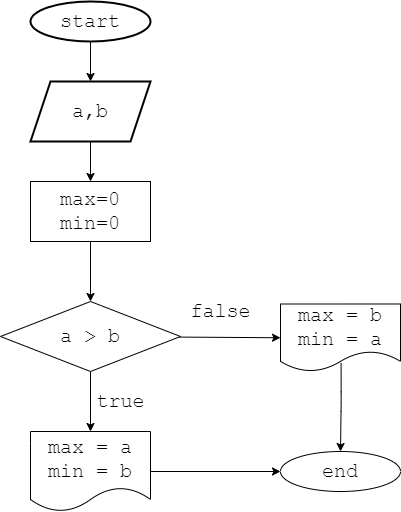

The diagram above was exported from draw.io. Its source (the exported page's mxGraphModel, read from the mxfile embedded in the PNG):
<mxGraphModel dx="376" dy="363" grid="1" gridSize="10" guides="1" tooltips="1" connect="1" arrows="1" fold="1" page="1" pageScale="1" pageWidth="827" pageHeight="1169" math="0" shadow="0">
  <root>
    <mxCell id="0" />
    <mxCell id="1" parent="0" />
    <mxCell id="3" style="edgeStyle=none;html=1;fontFamily=Courier New;fontSize=20;" parent="1" source="2" edge="1">
      <mxGeometry relative="1" as="geometry">
        <mxPoint x="370" y="100" as="targetPoint" />
      </mxGeometry>
    </mxCell>
    <mxCell id="2" value="start" style="ellipse;whiteSpace=wrap;html=1;strokeWidth=2;fontSize=20;fontFamily=Courier New;" parent="1" vertex="1">
      <mxGeometry x="310" y="20" width="120" height="40" as="geometry" />
    </mxCell>
    <mxCell id="5" style="edgeStyle=none;html=1;fontFamily=Courier New;fontSize=20;" parent="1" source="4" target="7HYHt1vh62Xv6VhHm0ec-23" edge="1">
      <mxGeometry relative="1" as="geometry">
        <mxPoint x="370" y="240" as="targetPoint" />
      </mxGeometry>
    </mxCell>
    <mxCell id="4" value="a,b" style="shape=parallelogram;perimeter=parallelogramPerimeter;whiteSpace=wrap;html=1;fixedSize=1;strokeWidth=2;fontFamily=Courier New;fontSize=20;" parent="1" vertex="1">
      <mxGeometry x="310" y="100" width="120" height="60" as="geometry" />
    </mxCell>
    <mxCell id="7HYHt1vh62Xv6VhHm0ec-28" style="edgeStyle=none;html=1;fontFamily=Courier New;fontSize=20;" parent="1" source="7HYHt1vh62Xv6VhHm0ec-23" edge="1">
      <mxGeometry relative="1" as="geometry">
        <mxPoint x="370" y="320" as="targetPoint" />
      </mxGeometry>
    </mxCell>
    <mxCell id="7HYHt1vh62Xv6VhHm0ec-23" value="&lt;font style=&quot;font-size: 20px;&quot;&gt;max=0&lt;br&gt;min=0&lt;br&gt;&lt;/font&gt;" style="rounded=0;whiteSpace=wrap;html=1;fontFamily=Courier New;" parent="1" vertex="1">
      <mxGeometry x="310" y="200" width="120" height="60" as="geometry" />
    </mxCell>
    <mxCell id="7HYHt1vh62Xv6VhHm0ec-30" style="edgeStyle=none;html=1;fontFamily=Courier New;fontSize=20;" parent="1" source="7HYHt1vh62Xv6VhHm0ec-29" edge="1">
      <mxGeometry relative="1" as="geometry">
        <mxPoint x="370" y="450" as="targetPoint" />
      </mxGeometry>
    </mxCell>
    <mxCell id="7HYHt1vh62Xv6VhHm0ec-33" style="edgeStyle=none;html=1;fontFamily=Courier New;fontSize=20;entryX=0;entryY=0.5;entryDx=0;entryDy=0;" parent="1" source="7HYHt1vh62Xv6VhHm0ec-29" target="7HYHt1vh62Xv6VhHm0ec-38" edge="1">
      <mxGeometry relative="1" as="geometry">
        <mxPoint x="550" y="355" as="targetPoint" />
      </mxGeometry>
    </mxCell>
    <mxCell id="7HYHt1vh62Xv6VhHm0ec-29" value="a &amp;gt; b" style="rhombus;whiteSpace=wrap;html=1;fontFamily=Courier New;fontSize=20;" parent="1" vertex="1">
      <mxGeometry x="280" y="320" width="180" height="70" as="geometry" />
    </mxCell>
    <mxCell id="7HYHt1vh62Xv6VhHm0ec-32" value="true" style="text;html=1;align=center;verticalAlign=middle;resizable=0;points=[];autosize=1;strokeColor=none;fillColor=none;fontSize=20;fontFamily=Courier New;" parent="1" vertex="1">
      <mxGeometry x="365" y="400" width="70" height="40" as="geometry" />
    </mxCell>
    <mxCell id="7HYHt1vh62Xv6VhHm0ec-34" value="false" style="text;html=1;align=center;verticalAlign=middle;resizable=0;points=[];autosize=1;strokeColor=none;fillColor=none;fontSize=20;fontFamily=Courier New;" parent="1" vertex="1">
      <mxGeometry x="460" y="310" width="80" height="40" as="geometry" />
    </mxCell>
    <mxCell id="7HYHt1vh62Xv6VhHm0ec-43" style="edgeStyle=orthogonalEdgeStyle;html=1;entryX=0;entryY=0.5;entryDx=0;entryDy=0;fontFamily=Courier New;fontSize=20;" parent="1" source="7HYHt1vh62Xv6VhHm0ec-36" target="7HYHt1vh62Xv6VhHm0ec-41" edge="1">
      <mxGeometry relative="1" as="geometry" />
    </mxCell>
    <mxCell id="7HYHt1vh62Xv6VhHm0ec-36" value="max = a&lt;br&gt;min = b" style="shape=document;whiteSpace=wrap;html=1;boundedLbl=1;fontFamily=Courier New;fontSize=20;" parent="1" vertex="1">
      <mxGeometry x="310" y="450" width="120" height="80" as="geometry" />
    </mxCell>
    <mxCell id="7HYHt1vh62Xv6VhHm0ec-46" value="" style="edgeStyle=orthogonalEdgeStyle;html=1;fontFamily=Courier New;fontSize=20;exitX=0.505;exitY=0.873;exitDx=0;exitDy=0;exitPerimeter=0;" parent="1" source="7HYHt1vh62Xv6VhHm0ec-38" target="7HYHt1vh62Xv6VhHm0ec-41" edge="1">
      <mxGeometry relative="1" as="geometry">
        <Array as="points">
          <mxPoint x="621" y="420" />
          <mxPoint x="620" y="420" />
        </Array>
      </mxGeometry>
    </mxCell>
    <mxCell id="7HYHt1vh62Xv6VhHm0ec-38" value="max = b&lt;br&gt;min = a" style="shape=document;whiteSpace=wrap;html=1;boundedLbl=1;fontFamily=Courier New;fontSize=20;" parent="1" vertex="1">
      <mxGeometry x="560" y="322.5" width="120" height="67.5" as="geometry" />
    </mxCell>
    <mxCell id="7HYHt1vh62Xv6VhHm0ec-41" value="end" style="ellipse;whiteSpace=wrap;html=1;fontFamily=Courier New;fontSize=20;" parent="1" vertex="1">
      <mxGeometry x="560" y="470" width="120" height="40" as="geometry" />
    </mxCell>
  </root>
</mxGraphModel>